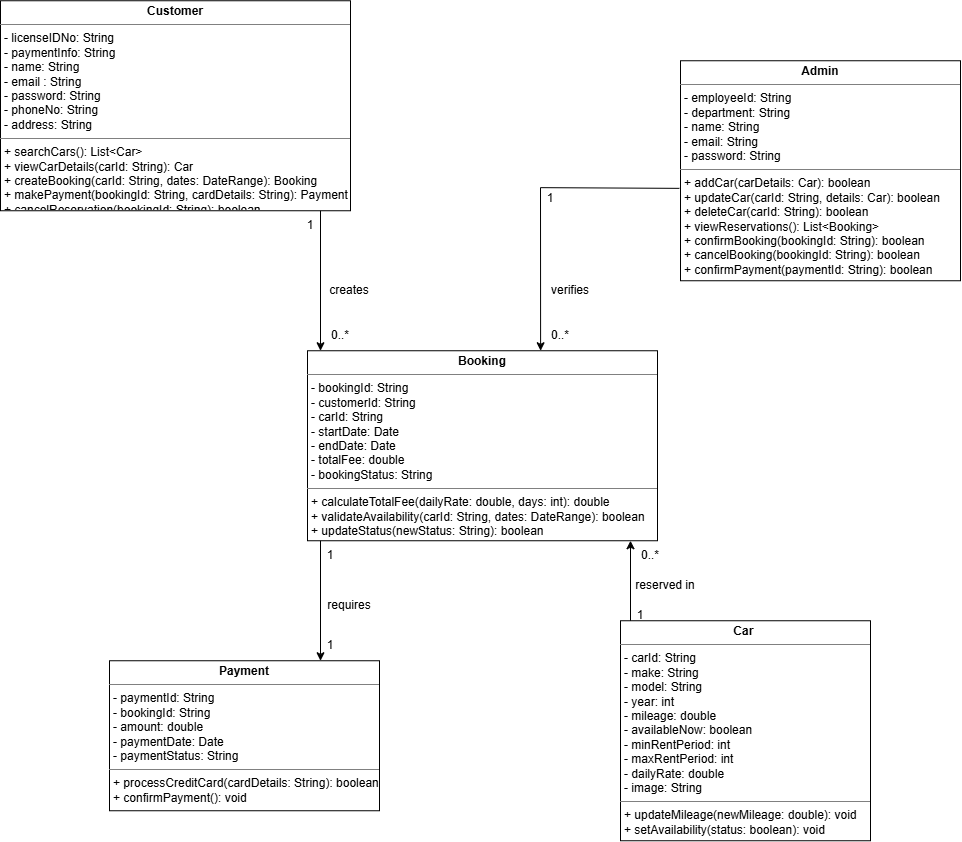

The diagram above was exported from draw.io. Its source (the exported page's mxGraphModel, read from the mxfile embedded in the PNG):
<mxGraphModel dx="1681" dy="2004" grid="1" gridSize="10" guides="1" tooltips="1" connect="1" arrows="1" fold="1" page="1" pageScale="1" pageWidth="827" pageHeight="1169" math="0" shadow="0">
  <root>
    <mxCell id="0" />
    <mxCell id="1" parent="0" />
    <mxCell id="Sn_BVaCFAFfjkcEuytEz-2" parent="1" style="verticalAlign=top;align=left;overflow=fill;html=1;whiteSpace=wrap;" value="&lt;p style=&quot;margin:0px;margin-top:4px;text-align:center;&quot;&gt;&lt;b&gt;Customer&lt;/b&gt;&lt;/p&gt;&lt;hr size=&quot;1&quot; style=&quot;border-style:solid;&quot;&gt;&lt;p style=&quot;margin:0px;margin-left:4px;&quot;&gt;- licenseIDNo: String&lt;/p&gt;&lt;p style=&quot;margin:0px;margin-left:4px;&quot;&gt;- paymentInfo: String&lt;/p&gt;&lt;p style=&quot;margin:0px;margin-left:4px;&quot;&gt;- name: String&lt;br&gt;- email : String&lt;br&gt;- password: String&lt;/p&gt;&lt;p style=&quot;margin:0px;margin-left:4px;&quot;&gt;- phoneNo: String&lt;/p&gt;&lt;p style=&quot;margin:0px;margin-left:4px;&quot;&gt;- address: String&lt;/p&gt;&lt;hr size=&quot;1&quot; style=&quot;border-style:solid;&quot;&gt;&lt;p style=&quot;margin:0px;margin-left:4px;&quot;&gt;+ searchCars(): List&amp;lt;Car&amp;gt;&lt;br&gt;  + viewCarDetails(carId: String): Car&lt;br&gt;  + createBooking(carId: String, dates: DateRange): Booking&lt;br&gt;  + makePayment(bookingId: String, cardDetails: String): Payment&lt;br&gt;  + cancelReservation(bookingId: String): boolean&lt;/p&gt;&lt;p style=&quot;margin:0px;margin-left:4px;&quot;&gt;&lt;br&gt;&lt;br&gt;&lt;/p&gt;" vertex="1">
      <mxGeometry height="210" width="350" x="170" y="-200" as="geometry" />
    </mxCell>
    <mxCell id="Sn_BVaCFAFfjkcEuytEz-4" parent="1" style="verticalAlign=top;align=left;overflow=fill;html=1;whiteSpace=wrap;" value="&lt;p style=&quot;margin:0px;margin-top:4px;text-align:center;&quot;&gt;&lt;b&gt;Admin&lt;/b&gt;&lt;/p&gt;&lt;hr size=&quot;1&quot; style=&quot;border-style:solid;&quot;&gt;&lt;p style=&quot;margin:0px;margin-left:4px;&quot;&gt;- employeeId: String&lt;br&gt;- department: String&lt;/p&gt;&lt;p style=&quot;margin:0px;margin-left:4px;&quot;&gt;- name: String&lt;/p&gt;&lt;p style=&quot;margin:0px;margin-left:4px;&quot;&gt;- email: String&lt;br&gt;- password: String&lt;/p&gt;&lt;hr size=&quot;1&quot; style=&quot;border-style:solid;&quot;&gt;&lt;p style=&quot;margin:0px;margin-left:4px;&quot;&gt;+ addCar(carDetails: Car): boolean&lt;br&gt;  + updateCar(carId: String, details: Car): boolean&lt;br&gt;  + deleteCar(carId: String): boolean&lt;br&gt;+ viewReservations(): List&amp;lt;Booking&amp;gt;&lt;br&gt;+ confirmBooking(bookingId: String): boolean&lt;br&gt;+ cancelBooking(bookingId: String): boolean&lt;br&gt;+ confirmPayment(paymentId: String): boolean&lt;/p&gt;&lt;p style=&quot;margin:0px;margin-left:4px;&quot;&gt;&lt;br&gt;&lt;br&gt;&lt;/p&gt;" vertex="1">
      <mxGeometry height="220" width="280" x="850" y="-140" as="geometry" />
    </mxCell>
    <mxCell id="Sn_BVaCFAFfjkcEuytEz-6" parent="1" style="verticalAlign=top;align=left;overflow=fill;html=1;whiteSpace=wrap;" value="&lt;p style=&quot;margin:0px;margin-top:4px;text-align:center;&quot;&gt;&lt;b&gt;Car&amp;nbsp;&lt;/b&gt;&lt;/p&gt;&lt;hr size=&quot;1&quot; style=&quot;border-style:solid;&quot;&gt;&lt;p style=&quot;margin:0px;margin-left:4px;&quot;&gt;- carId: String&lt;/p&gt;&lt;p style=&quot;margin:0px;margin-left:4px;&quot;&gt;- make: String&amp;nbsp;&lt;/p&gt;&lt;p style=&quot;margin:0px;margin-left:4px;&quot;&gt;- model: String&lt;/p&gt;&lt;p style=&quot;margin:0px;margin-left:4px;&quot;&gt;- year: int&lt;/p&gt;&lt;p style=&quot;margin:0px;margin-left:4px;&quot;&gt;- mileage: double&amp;nbsp;&lt;/p&gt;&lt;p style=&quot;margin:0px;margin-left:4px;&quot;&gt;- availableNow: boolean&lt;/p&gt;&lt;p style=&quot;margin:0px;margin-left:4px;&quot;&gt;- minRentPeriod: int&lt;/p&gt;&lt;p style=&quot;margin:0px;margin-left:4px;&quot;&gt;- maxRentPeriod: int&amp;nbsp;&lt;/p&gt;&lt;p style=&quot;margin:0px;margin-left:4px;&quot;&gt;- dailyRate: double&lt;br&gt;&lt;/p&gt;&lt;p style=&quot;margin:0px;margin-left:4px;&quot;&gt;- image: String&lt;/p&gt;&lt;hr size=&quot;1&quot; style=&quot;border-style:solid;&quot;&gt;&lt;p style=&quot;margin:0px;margin-left:4px;&quot;&gt;+ updateMileage(newMileage: double): void&lt;br&gt;  + setAvailability(status: boolean): void&lt;/p&gt;&lt;p style=&quot;margin:0px;margin-left:4px;&quot;&gt;&lt;br&gt;&lt;br&gt;&lt;/p&gt;" vertex="1">
      <mxGeometry height="220" width="250" x="790" y="420" as="geometry" />
    </mxCell>
    <mxCell id="Sn_BVaCFAFfjkcEuytEz-7" parent="1" style="verticalAlign=top;align=left;overflow=fill;html=1;whiteSpace=wrap;" value="&lt;p style=&quot;margin:0px;margin-top:4px;text-align:center;&quot;&gt;&lt;b&gt;Booking&lt;/b&gt;&lt;/p&gt;&lt;hr size=&quot;1&quot; style=&quot;border-style:solid;&quot;&gt;&lt;p style=&quot;margin:0px;margin-left:4px;&quot;&gt;- bookingId: String&lt;/p&gt;&lt;p style=&quot;margin:0px;margin-left:4px;&quot;&gt;- customerId: String&lt;br&gt;- carId: String&lt;br&gt;- startDate: Date&lt;br&gt;- endDate: Date&lt;br&gt;- totalFee: double&lt;br&gt;- bookingStatus: String&lt;/p&gt;&lt;hr size=&quot;1&quot; style=&quot;border-style:solid;&quot;&gt;&lt;p style=&quot;margin:0px;margin-left:4px;&quot;&gt;+ calculateTotalFee(dailyRate: double, days: int): double&lt;br&gt;  + validateAvailability(carId: String, dates: DateRange): boolean&lt;br&gt;  + updateStatus(newStatus: String): boolean&lt;/p&gt;&lt;p style=&quot;margin:0px;margin-left:4px;&quot;&gt;&lt;br&gt;&lt;br&gt;&lt;/p&gt;" vertex="1">
      <mxGeometry height="190" width="350" x="477" y="150" as="geometry" />
    </mxCell>
    <mxCell id="Sn_BVaCFAFfjkcEuytEz-8" parent="1" style="verticalAlign=top;align=left;overflow=fill;html=1;whiteSpace=wrap;" value="&lt;p style=&quot;margin:0px;margin-top:4px;text-align:center;&quot;&gt;&lt;b&gt;Payment&lt;/b&gt;&lt;/p&gt;&lt;hr size=&quot;1&quot; style=&quot;border-style:solid;&quot;&gt;&lt;p style=&quot;margin:0px;margin-left:4px;&quot;&gt;- paymentId: String&lt;br&gt;- bookingId: String&lt;br&gt;- amount: double&lt;br&gt;- paymentDate: Date&lt;br&gt;- paymentStatus: String&lt;/p&gt;&lt;hr size=&quot;1&quot; style=&quot;border-style:solid;&quot;&gt;&lt;p style=&quot;margin:0px;margin-left:4px;&quot;&gt;+ processCreditCard(cardDetails: String): boolean&lt;br&gt;+ confirmPayment(): void&lt;/p&gt;&lt;p style=&quot;margin:0px;margin-left:4px;&quot;&gt;&lt;br&gt;&lt;/p&gt;" vertex="1">
      <mxGeometry height="150" width="270" x="279" y="460" as="geometry" />
    </mxCell>
    <mxCell id="Sn_BVaCFAFfjkcEuytEz-14" edge="1" parent="1" style="endArrow=classic;html=1;rounded=0;exitX=0.994;exitY=0.559;exitDx=0;exitDy=0;exitPerimeter=0;" value="">
      <mxGeometry height="50" relative="1" width="50" as="geometry">
        <mxPoint x="490" y="10" as="sourcePoint" />
        <mxPoint x="490" y="150" as="targetPoint" />
      </mxGeometry>
    </mxCell>
    <mxCell id="Sn_BVaCFAFfjkcEuytEz-15" parent="1" style="text;html=1;whiteSpace=wrap;strokeColor=none;fillColor=none;align=center;verticalAlign=middle;rounded=0;" value="1" vertex="1">
      <mxGeometry height="30" width="60" x="450" y="10" as="geometry" />
    </mxCell>
    <mxCell id="Sn_BVaCFAFfjkcEuytEz-16" parent="1" style="text;html=1;whiteSpace=wrap;strokeColor=none;fillColor=none;align=center;verticalAlign=middle;rounded=0;" value="0..*" vertex="1">
      <mxGeometry height="30" width="60" x="480" y="120" as="geometry" />
    </mxCell>
    <mxCell id="Sn_BVaCFAFfjkcEuytEz-17" edge="1" parent="1" style="endArrow=classic;html=1;rounded=0;" value="">
      <mxGeometry height="50" relative="1" width="50" as="geometry">
        <mxPoint x="800" y="420" as="sourcePoint" />
        <mxPoint x="800" y="340" as="targetPoint" />
      </mxGeometry>
    </mxCell>
    <mxCell id="Sn_BVaCFAFfjkcEuytEz-18" parent="1" style="text;html=1;whiteSpace=wrap;strokeColor=none;fillColor=none;align=center;verticalAlign=middle;rounded=0;" value="1" vertex="1">
      <mxGeometry height="30" width="60" x="780" y="400" as="geometry" />
    </mxCell>
    <mxCell id="Sn_BVaCFAFfjkcEuytEz-19" parent="1" style="text;html=1;whiteSpace=wrap;strokeColor=none;fillColor=none;align=center;verticalAlign=middle;rounded=0;" value="0..*" vertex="1">
      <mxGeometry height="30" width="60" x="790" y="340" as="geometry" />
    </mxCell>
    <mxCell id="Sn_BVaCFAFfjkcEuytEz-20" edge="1" parent="1" style="endArrow=classic;html=1;rounded=0;exitX=0.994;exitY=0.559;exitDx=0;exitDy=0;exitPerimeter=0;" value="">
      <mxGeometry height="50" relative="1" width="50" as="geometry">
        <mxPoint x="490" y="340" as="sourcePoint" />
        <mxPoint x="490" y="460" as="targetPoint" />
      </mxGeometry>
    </mxCell>
    <mxCell id="Sn_BVaCFAFfjkcEuytEz-23" parent="1" style="text;html=1;whiteSpace=wrap;strokeColor=none;fillColor=none;align=center;verticalAlign=middle;rounded=0;" value="1" vertex="1">
      <mxGeometry height="30" width="60" x="470" y="340" as="geometry" />
    </mxCell>
    <mxCell id="Sn_BVaCFAFfjkcEuytEz-24" parent="1" style="text;html=1;whiteSpace=wrap;strokeColor=none;fillColor=none;align=center;verticalAlign=middle;rounded=0;" value="1" vertex="1">
      <mxGeometry height="30" width="60" x="470" y="430" as="geometry" />
    </mxCell>
    <mxCell id="Sn_BVaCFAFfjkcEuytEz-25" edge="1" parent="1" source="Sn_BVaCFAFfjkcEuytEz-4" style="endArrow=classic;html=1;rounded=0;exitX=-0.004;exitY=0.58;exitDx=0;exitDy=0;exitPerimeter=0;entryX=0.666;entryY=0;entryDx=0;entryDy=0;entryPerimeter=0;" target="Sn_BVaCFAFfjkcEuytEz-7" value="">
      <mxGeometry height="50" relative="1" width="50" as="geometry">
        <Array as="points">
          <mxPoint x="710" y="-13.1" />
        </Array>
        <mxPoint x="730" y="-30" as="sourcePoint" />
        <mxPoint x="720.25" y="147.72" as="targetPoint" />
      </mxGeometry>
    </mxCell>
    <mxCell id="Sn_BVaCFAFfjkcEuytEz-27" parent="1" style="text;html=1;whiteSpace=wrap;strokeColor=none;fillColor=none;align=center;verticalAlign=middle;rounded=0;" value="1&lt;div&gt;&lt;br&gt;&lt;/div&gt;" vertex="1">
      <mxGeometry height="30" width="60" x="690" y="-10" as="geometry" />
    </mxCell>
    <mxCell id="Sn_BVaCFAFfjkcEuytEz-28" parent="1" style="text;html=1;whiteSpace=wrap;strokeColor=none;fillColor=none;align=center;verticalAlign=middle;rounded=0;" value="0..*" vertex="1">
      <mxGeometry height="30" width="60" x="700" y="120" as="geometry" />
    </mxCell>
    <mxCell id="Sn_BVaCFAFfjkcEuytEz-29" parent="1" style="text;html=1;whiteSpace=wrap;strokeColor=none;fillColor=none;align=center;verticalAlign=middle;rounded=0;" value="creates" vertex="1">
      <mxGeometry height="20" width="60" x="489" y="80" as="geometry" />
    </mxCell>
    <mxCell id="Sn_BVaCFAFfjkcEuytEz-30" parent="1" style="text;html=1;whiteSpace=wrap;strokeColor=none;fillColor=none;align=center;verticalAlign=middle;rounded=0;" value="verifies" vertex="1">
      <mxGeometry height="20" width="60" x="710" y="80" as="geometry" />
    </mxCell>
    <mxCell id="Sn_BVaCFAFfjkcEuytEz-34" parent="1" style="text;html=1;whiteSpace=wrap;strokeColor=none;fillColor=none;align=center;verticalAlign=middle;rounded=0;" value="reserved in" vertex="1">
      <mxGeometry height="30" width="70" x="800" y="370" as="geometry" />
    </mxCell>
    <mxCell id="Sn_BVaCFAFfjkcEuytEz-35" parent="1" style="text;html=1;whiteSpace=wrap;strokeColor=none;fillColor=none;align=center;verticalAlign=middle;rounded=0;" value="requires" vertex="1">
      <mxGeometry height="30" width="60" x="489" y="390" as="geometry" />
    </mxCell>
  </root>
</mxGraphModel>